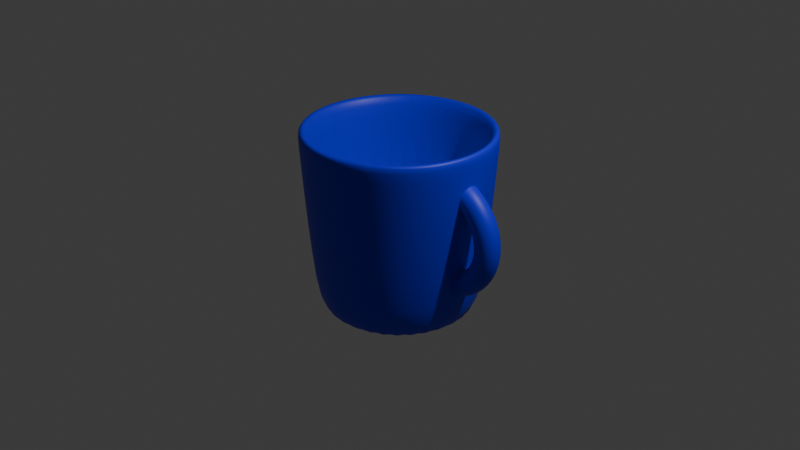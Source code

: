 # Source: Kubek.blend  (saved by Blender 4.4.30; exported with 4.5.12 LTS)
import bpy
from mathutils import Matrix  # noqa: F401  (used for matrix-valued properties, if any)

bpy.ops.wm.read_factory_settings(use_empty=True)
scene = bpy.context.scene
scene.name = 'Scene'

# ---- collections
col_collection = bpy.data.collections.new('Collection'); scene.collection.children.link(col_collection)

# ---- materials (node trees are filled in below, after node groups)
mat_material_001 = bpy.data.materials.new('Material.001')

# ---- material node trees
mat_material_001.use_nodes = True; mat_material_001.node_tree.nodes.clear()
_N = mat_material_001.node_tree.nodes; _L = mat_material_001.node_tree.links
n0 = _N.new('ShaderNodeBsdfPrincipled'); n0.name = 'Principled BSDF'; n0.location = (10, 300)
n0.inputs[0].default_value = (0.006224, 0.008972, 0.8006, 1.0)
n1 = _N.new('ShaderNodeOutputMaterial'); n1.name = 'Material Output'; n1.location = (300, 300)
_L.new(n0.outputs[0], n1.inputs[0])
n1.is_active_output = True

# ---- world
world_world = bpy.data.worlds.new('World'); scene.world = world_world
world_world.use_nodes = True; world_world.node_tree.nodes.clear()
_N = world_world.node_tree.nodes; _L = world_world.node_tree.links
n0 = _N.new('ShaderNodeOutputWorld'); n0.name = 'World Output'; n0.location = (300, 300)
n1 = _N.new('ShaderNodeBackground'); n1.name = 'Background'; n1.location = (10, 300)
n1.inputs[0].default_value = (0.05088, 0.05088, 0.05088, 1.0)
_L.new(n1.outputs[0], n0.inputs[0])
n0.is_active_output = True
world_world.color = (0.05088, 0.05088, 0.05088)
world_world.sun_shadow_jitter_overblur = 0.0

# ---- cameras
cam_camera = bpy.data.cameras.new('Camera')
cam_camera.clip_end = 100.0
cam_camera.ortho_scale = 7.314

# ---- lights
light_light = bpy.data.lights.new('Light', 'POINT')
light_light.energy = 1000.0
light_light.shadow_soft_size = 0.1

# ---- meshes
me_cylinder = bpy.data.meshes.new('Cylinder')
me_cylinder.from_pydata([(0.0, 0.8442, 1.0), (0.1647, 0.8279, 1.0), (0.323, 0.7799, 1.0), (0.469, 0.7019, 1.0), (0.5969, 0.5969, 1.0), (0.7019, 0.469, 1.0), (0.7799, 0.323, 1.0), (0.8279, 0.1647, 1.0), (0.8442, 0.0, 1.0), (0.8279, -0.1647, 1.0), (0.7799, -0.323, 1.0), (0.7019, -0.469, 1.0), (0.5969, -0.5969, 1.0), (0.469, -0.7019, 1.0), (0.323, -0.7799, 1.0), (0.1647, -0.8279, 1.0), (0.0, -0.8442, 1.0), (-0.1647, -0.8279, 1.0), (-0.323, -0.7799, 1.0), (-0.469, -0.7019, 1.0), (-0.5969, -0.5969, 1.0), (-0.7019, -0.469, 1.0), (-0.7799, -0.323, 1.0), (-0.8279, -0.1647, 1.0), (-0.8442, 0.0, 1.0), (-0.8279, 0.1647, 1.0), (-0.7799, 0.323, 1.0), (-0.7019, 0.469, 1.0), (-0.5969, 0.5969, 1.0), (-0.469, 0.7019, 1.0), (-0.323, 0.7799, 1.0), (-0.1647, 0.8279, 1.0), (0.1951, 0.9808, 1.0), (0.0, 1.0, 1.0), (0.3827, 0.9239, 1.0), (0.5556, 0.8315, 1.0), (0.7071, 0.7071, 1.0), (0.8315, 0.5556, 1.0), (0.9239, 0.3827, 1.0), (0.9808, 0.1951, 1.0), (1.0, 0.0, 1.0), (0.9808, -0.1951, 1.0), (0.9239, -0.3827, 1.0), (0.8315, -0.5556, 1.0), (0.7071, -0.7071, 1.0), (0.5556, -0.8315, 1.0), (0.3827, -0.9239, 1.0), (0.1951, -0.9808, 1.0), (0.0, -1.0, 1.0), (-0.1951, -0.9808, 1.0), (-0.3827, -0.9239, 1.0), (-0.5556, -0.8315, 1.0), (-0.7071, -0.7071, 1.0), (-0.8315, -0.5556, 1.0), (-0.9239, -0.3827, 1.0), (-0.9808, -0.1951, 1.0), (-1.0, 0.0, 1.0), (-0.9808, 0.1951, 1.0), (-0.9239, 0.3827, 1.0), (-0.8315, 0.5556, 1.0), (-0.7071, 0.7071, 1.0), (-0.5556, 0.8315, 1.0), (-0.3827, 0.9239, 1.0), (-0.1951, 0.9808, 1.0), (0.1647, 0.8279, -0.4394), (1.157e-07, 0.8442, -0.4394), (0.323, 0.7799, -0.4394), (0.469, 0.7019, -0.4394), (0.5969, 0.5969, -0.4394), (0.7019, 0.469, -0.4394), (0.7799, 0.323, -0.4394), (0.8279, 0.1647, -0.4394), (0.8442, 0.0, -0.4394), (0.8279, -0.1647, -0.4394), (0.7799, -0.323, -0.4394), (0.7019, -0.469, -0.4394), (0.5969, -0.5969, -0.4394), (0.469, -0.7019, -0.4394), (0.323, -0.7799, -0.4394), (0.1647, -0.8279, -0.4394), (1.157e-07, -0.8442, -0.4394), (-0.1647, -0.8279, -0.4394), (-0.323, -0.7799, -0.4394), (-0.469, -0.7019, -0.4394), (-0.5969, -0.5969, -0.4394), (-0.7019, -0.469, -0.4394), (-0.7799, -0.323, -0.4394), (-0.8279, -0.1647, -0.4394), (-0.8442, 0.0, -0.4394), (-0.8279, 0.1647, -0.4394), (-0.7799, 0.323, -0.4394), (-0.7019, 0.469, -0.4394), (-0.5969, 0.5969, -0.4394), (-0.469, 0.7019, -0.4394), (-0.323, 0.7799, -0.4394), (-0.1647, 0.8279, -0.4394), (2.794e-09, 0.7246, -1.0), (1.575e-09, 0.8699, -0.8651), (0.1414, 0.7106, -1.0), (0.1697, 0.8532, -0.8651), (0.2773, 0.6694, -1.0), (0.3329, 0.8037, -0.8651), (0.4025, 0.6024, -1.0), (0.4833, 0.7233, -0.8651), (0.5123, 0.5123, -1.0), (0.6151, 0.6151, -0.8651), (0.6024, 0.4025, -1.0), (0.7233, 0.4833, -0.8651), (0.6694, 0.2773, -1.0), (0.8037, 0.3329, -0.8651), (0.7106, 0.1414, -1.0), (0.8532, 0.1697, -0.8651), (0.7246, 9.313e-10, -1.0), (0.8699, 1.939e-09, -0.8651), (0.7106, -0.1414, -1.0), (0.8532, -0.1697, -0.8651), (0.6694, -0.2773, -1.0), (0.8037, -0.3329, -0.8651), (0.6024, -0.4025, -1.0), (0.7233, -0.4833, -0.8651), (0.5123, -0.5123, -1.0), (0.6151, -0.6151, -0.8651), (0.4025, -0.6024, -1.0), (0.4833, -0.7233, -0.8651), (0.2773, -0.6694, -1.0), (0.3329, -0.8037, -0.8651), (0.1414, -0.7106, -1.0), (0.1697, -0.8532, -0.8651), (9.313e-10, -0.7246, -1.0), (1.575e-09, -0.8699, -0.8651), (-0.1414, -0.7106, -1.0), (-0.1697, -0.8532, -0.8651), (-0.2773, -0.6694, -1.0), (-0.3329, -0.8037, -0.8651), (-0.4025, -0.6024, -1.0), (-0.4833, -0.7233, -0.8651), (-0.5123, -0.5123, -1.0), (-0.6151, -0.6151, -0.8651), (-0.6024, -0.4025, -1.0), (-0.7233, -0.4833, -0.8651), (-0.6694, -0.2773, -1.0), (-0.8037, -0.3329, -0.8651), (-0.7106, -0.1414, -1.0), (-0.8532, -0.1697, -0.8651), (-0.7246, 2.794e-09, -1.0), (-0.8699, 1.939e-09, -0.8651), (-0.7106, 0.1414, -1.0), (-0.8532, 0.1697, -0.8651), (-0.6694, 0.2773, -1.0), (-0.8037, 0.3329, -0.8651), (-0.6024, 0.4025, -1.0), (-0.7233, 0.4833, -0.8651), (-0.5123, 0.5123, -1.0), (-0.6151, 0.6151, -0.8651), (-0.4025, 0.6024, -1.0), (-0.4833, 0.7233, -0.8651), (-0.2773, 0.6694, -1.0), (-0.3329, 0.8037, -0.8651), (-0.1414, 0.7106, -1.0), (-0.1697, 0.8532, -0.8651), (1.339, -1.27e-08, 0.09451), (1.322, -0.0659, 0.09451), (1.274, -0.1142, 0.09451), (1.208, -0.1318, 0.09451), (1.142, -0.1142, 0.09451), (1.094, -0.0659, 0.09451), (1.076, -1.27e-08, 0.09451), (1.094, 0.0659, 0.09451), (1.142, 0.1142, 0.09451), (1.208, 0.1318, 0.09451), (1.274, 0.1142, 0.09451), (1.322, 0.0659, 0.09451), (1.334, -1.646e-08, 0.1805), (1.316, -0.0659, 0.1782), (1.269, -0.1142, 0.1719), (1.203, -0.1318, 0.1633), (1.138, -0.1142, 0.1547), (1.09, -0.0659, 0.1484), (1.072, -1.495e-08, 0.1461), (1.09, 0.0659, 0.1484), (1.138, 0.1142, 0.1547), (1.203, 0.1318, 0.1633), (1.269, 0.1142, 0.1719), (1.316, 0.0659, 0.1782), (1.317, -2.015e-08, 0.2651), (1.3, -0.0659, 0.2605), (1.253, -0.1142, 0.248), (1.19, -0.1318, 0.231), (1.126, -0.1142, 0.2139), (1.079, -0.0659, 0.2014), (1.062, -1.717e-08, 0.1969), (1.079, 0.0659, 0.2014), (1.126, 0.1142, 0.2139), (1.19, 0.1318, 0.231), (1.253, 0.1142, 0.248), (1.3, 0.0659, 0.2605), (1.289, -2.372e-08, 0.3467), (1.273, -0.0659, 0.34), (1.228, -0.1142, 0.3215), (1.168, -0.1318, 0.2963), (1.107, -0.1142, 0.2711), (1.062, -0.0659, 0.2526), (1.046, -1.931e-08, 0.2458), (1.062, 0.0659, 0.2526), (1.107, 0.1142, 0.2711), (1.168, 0.1318, 0.2963), (1.228, 0.1142, 0.3215), (1.273, 0.0659, 0.34), (1.251, -2.71e-08, 0.424), (1.236, -0.0659, 0.4152), (1.194, -0.1142, 0.3911), (1.137, -0.1318, 0.3581), (1.08, -0.1142, 0.3252), (1.038, -0.0659, 0.3011), (1.023, -2.134e-08, 0.2922), (1.038, 0.0659, 0.3011), (1.08, 0.1142, 0.3252), (1.137, 0.1318, 0.3581), (1.194, 0.1142, 0.3911), (1.236, 0.0659, 0.4152), (1.203, -3.023e-08, 0.4957), (1.189, -0.0659, 0.485), (1.151, -0.1142, 0.4556), (1.099, -0.1318, 0.4155), (1.046, -0.1142, 0.3753), (1.008, -0.0659, 0.346), (0.9942, -2.322e-08, 0.3352), (1.008, 0.0659, 0.346), (1.046, 0.1142, 0.3753), (1.099, 0.1318, 0.4155), (1.151, 0.1142, 0.4556), (1.189, 0.0659, 0.485), (1.146, -3.307e-08, 0.5605), (1.134, -0.0659, 0.548), (1.1, -0.1142, 0.5139), (1.053, -0.1318, 0.4673), (1.007, -0.1142, 0.4207), (0.9725, -0.0659, 0.3866), (0.9601, -2.492e-08, 0.3741), (0.9725, 0.0659, 0.3866), (1.007, 0.1142, 0.4207), (1.053, 0.1318, 0.4673), (1.1, 0.1142, 0.5139), (1.134, 0.0659, 0.548), (1.082, -3.555e-08, 0.6174), (1.071, -0.0659, 0.6034), (1.042, -0.1142, 0.5651), (1.001, -0.1318, 0.5128), (0.9613, -0.1142, 0.4605), (0.9319, -0.0659, 0.4222), (0.9212, -2.641e-08, 0.4082), (0.9319, 0.0659, 0.4222), (0.9613, 0.1142, 0.4605), (1.001, 0.1318, 0.5128), (1.042, 0.1142, 0.5651), (1.071, 0.0659, 0.6034), (1.01, -3.765e-08, 0.6653), (1.001, -0.0659, 0.65), (0.977, -0.1142, 0.6082), (0.9441, -0.1318, 0.5511), (0.9111, -0.1142, 0.494), (0.887, -0.0659, 0.4523), (0.9111, 0.1142, 0.494), (0.9441, 0.1318, 0.5511), (0.977, 0.1142, 0.6082), (1.001, 0.0659, 0.65), (0.9327, -3.931e-08, 0.7034), (0.9259, -0.0659, 0.6871), (0.9074, -0.1142, 0.6425), (0.8822, -0.1318, 0.5816), (0.857, -0.1142, 0.5207), (0.8385, -0.0659, 0.4761), (0.9074, 0.1142, 0.6425), (0.9259, 0.0659, 0.6871), (0.851, -4.052e-08, 0.7311), (0.0214, -1.27e-08, 0.09451), (0.03906, -0.0659, 0.09451), (0.851, 1.513e-08, -0.5421), (0.8465, -0.0659, -0.525), (0.834, -0.1142, -0.4784), (0.8169, -0.1318, -0.4148), (0.7999, -0.1142, -0.3511), (0.7874, -0.0659, -0.3045), (0.7828, 3.998e-09, -0.2874), (0.7874, 0.0659, -0.3045), (0.7999, 0.1142, -0.3511), (0.8169, 0.1318, -0.4148), (0.834, 0.1142, -0.4784), (0.8465, 0.0659, -0.525), (0.9327, 1.392e-08, -0.5144), (0.9259, -0.0659, -0.4981), (0.9074, -0.1142, -0.4535), (0.8822, -0.1318, -0.3926), (0.857, -0.1142, -0.3317), (0.8385, -0.0659, -0.2871), (0.8318, 3.271e-09, -0.2708), (0.8385, 0.0659, -0.2871), (0.857, 0.1142, -0.3317), (0.8822, 0.1318, -0.3926), (0.9074, 0.1142, -0.4535), (0.9259, 0.0659, -0.4981), (1.01, 1.225e-08, -0.4762), (1.001, -0.0659, -0.461), (0.977, -0.1142, -0.4192), (0.9441, -0.1318, -0.3621), (0.9111, -0.1142, -0.305), (0.887, -0.0659, -0.2632), (0.8782, 2.271e-09, -0.2479), (0.887, 0.0659, -0.2632), (0.9111, 0.1142, -0.305), (0.9441, 0.1318, -0.3621), (0.977, 0.1142, -0.4192), (1.001, 0.0659, -0.461), (1.082, 1.016e-08, -0.4284), (1.071, -0.0659, -0.4143), (1.042, -0.1142, -0.3761), (1.001, -0.1318, -0.3238), (0.9613, -0.1142, -0.2715), (0.9319, -0.0659, -0.2332), (0.9212, 1.015e-09, -0.2192), (0.9319, 0.0659, -0.2332), (0.9613, 0.1142, -0.2715), (1.001, 0.1318, -0.3238), (1.042, 0.1142, -0.3761), (1.071, 0.0659, -0.4143), (1.146, 7.672e-09, -0.3715), (1.134, -0.0659, -0.359), (1.1, -0.1142, -0.3249), (1.053, -0.1318, -0.2783), (1.007, -0.1142, -0.2317), (0.9725, -0.0659, -0.1976), (0.9601, -4.757e-10, -0.1851), (0.9725, 0.0659, -0.1976), (1.007, 0.1142, -0.2317), (1.053, 0.1318, -0.2783), (1.1, 0.1142, -0.3249), (1.134, 0.0659, -0.359), (1.203, 4.839e-09, -0.3067), (1.189, -0.0659, -0.2959), (1.151, -0.1142, -0.2666), (1.099, -0.1318, -0.2265), (1.046, -0.1142, -0.1863), (1.008, -0.0659, -0.157), (0.9942, -2.176e-09, -0.1462), (1.008, 0.0659, -0.157), (1.046, 0.1142, -0.1863), (1.099, 0.1318, -0.2265), (1.151, 0.1142, -0.2666), (1.189, 0.0659, -0.2959), (1.251, 1.706e-09, -0.235), (1.236, -0.0659, -0.2262), (1.194, -0.1142, -0.2021), (1.137, -0.1318, -0.1691), (1.08, -0.1142, -0.1362), (1.038, -0.0659, -0.112), (1.023, -4.055e-09, -0.1032), (1.038, 0.0659, -0.112), (1.08, 0.1142, -0.1362), (1.137, 0.1318, -0.1691), (1.194, 0.1142, -0.2021), (1.236, 0.0659, -0.2262), (1.289, -1.674e-09, -0.1577), (1.273, -0.0659, -0.1509), (1.228, -0.1142, -0.1325), (1.168, -0.1318, -0.1073), (1.107, -0.1142, -0.08204), (1.062, -0.0659, -0.06357), (1.046, -6.083e-09, -0.05682), (1.062, 0.0659, -0.06357), (1.107, 0.1142, -0.08204), (1.168, 0.1318, -0.1073), (1.228, 0.1142, -0.1325), (1.273, 0.0659, -0.1509), (1.317, -5.242e-09, -0.07607), (1.3, -0.0659, -0.0715), (1.253, -0.1142, -0.05901), (1.19, -0.1318, -0.04195), (1.126, -0.1142, -0.02489), (1.079, -0.0659, -0.01241), (1.062, -8.224e-09, -0.007837), (1.079, 0.0659, -0.01241), (1.126, 0.1142, -0.02489), (1.19, 0.1318, -0.04195), (1.253, 0.1142, -0.05901), (1.3, 0.0659, -0.0715), (1.334, -8.938e-09, 0.008484), (1.316, -0.0659, 0.01079), (1.269, -0.1142, 0.01709), (1.203, -0.1318, 0.02569), (1.138, -0.1142, 0.03429), (1.09, -0.0659, 0.04059), (1.072, -1.044e-08, 0.04289), (1.09, 0.0659, 0.04059), (1.138, 0.1142, 0.03429), (1.203, 0.1318, 0.02569), (1.269, 0.1142, 0.01709), (1.316, 0.0659, 0.01079), (7.105e-11, 0.9941, 0.9159), (0.1939, 0.975, 0.9159), (-0.1939, 0.975, 0.9159), (0.3804, 0.9185, 0.9159), (0.5523, 0.8266, 0.9159), (0.703, 0.703, 0.9159), (0.8266, 0.5523, 0.9159), (0.9185, 0.3804, 0.9159), (0.975, 0.1939, 0.9159), (0.9941, 8.744e-11, 0.9159), (0.975, -0.1939, 0.9159), (0.9185, -0.3804, 0.9159), (0.8266, -0.5523, 0.9159), (0.703, -0.703, 0.9159), (0.5523, -0.8266, 0.9159), (0.3804, -0.9185, 0.9159), (0.1939, -0.975, 0.9159), (7.105e-11, -0.9941, 0.9159), (-0.1939, -0.975, 0.9159), (-0.3804, -0.9185, 0.9159), (-0.5523, -0.8266, 0.9159), (-0.703, -0.703, 0.9159), (-0.8266, -0.5523, 0.9159), (-0.9185, -0.3804, 0.9159), (-0.975, -0.1939, 0.9159), (-0.9941, 8.744e-11, 0.9159), (-0.975, 0.1939, 0.9159), (-0.9185, 0.3804, 0.9159), (-0.8266, 0.5523, 0.9159), (-0.703, 0.703, 0.9159), (-0.5523, 0.8266, 0.9159), (-0.3804, 0.9185, 0.9159)], [(266, 274), (275, 276)], [(399, 63, 33, 397), (400, 34, 35, 401), (401, 35, 36, 402), (402, 36, 37, 403), (403, 37, 38, 404), (404, 38, 39, 405), (405, 39, 40, 406), (406, 40, 41, 407), (407, 41, 42, 408), (408, 42, 43, 409), (409, 43, 44, 410), (410, 44, 45, 411), (411, 45, 46, 412), (412, 46, 47, 413), (413, 47, 48, 414), (414, 48, 49, 415), (415, 49, 50, 416), (416, 50, 51, 417), (417, 51, 52, 418), (418, 52, 53, 419), (419, 53, 54, 420), (420, 54, 55, 421), (421, 55, 56, 422), (422, 56, 57, 423), (423, 57, 58, 424), (424, 58, 59, 425), (425, 59, 60, 426), (426, 60, 61, 427), (427, 61, 62, 428), (428, 62, 63, 399), (26, 25, 89, 90), (398, 32, 34, 400), (397, 33, 32, 398), (0, 1, 32, 33), (1, 2, 34, 32), (2, 3, 35, 34), (3, 4, 36, 35), (4, 5, 37, 36), (5, 6, 38, 37), (6, 7, 39, 38), (7, 8, 40, 39), (8, 9, 41, 40), (9, 10, 42, 41), (10, 11, 43, 42), (11, 12, 44, 43), (12, 13, 45, 44), (13, 14, 46, 45), (14, 15, 47, 46), (15, 16, 48, 47), (16, 17, 49, 48), (17, 18, 50, 49), (18, 19, 51, 50), (19, 20, 52, 51), (20, 21, 53, 52), (21, 22, 54, 53), (22, 23, 55, 54), (23, 24, 56, 55), (24, 25, 57, 56), (25, 26, 58, 57), (26, 27, 59, 58), (27, 28, 60, 59), (28, 29, 61, 60), (29, 30, 62, 61), (30, 31, 63, 62), (31, 0, 33, 63), (64, 65, 95, 94, 93, 92, 91, 90, 89, 88, 87, 86, 85, 84, 83, 82, 81, 80, 79, 78, 77, 76, 75, 74, 73, 72, 71, 70, 69, 68, 67, 66), (13, 12, 76, 77), (27, 26, 90, 91), (14, 13, 77, 78), (1, 0, 65, 64), (28, 27, 91, 92), (15, 14, 78, 79), (2, 1, 64, 66), (29, 28, 92, 93), (16, 15, 79, 80), (3, 2, 66, 67), (30, 29, 93, 94), (17, 16, 80, 81), (4, 3, 67, 68), (31, 30, 94, 95), (18, 17, 81, 82), (5, 4, 68, 69), (0, 31, 95, 65), (19, 18, 82, 83), (6, 5, 69, 70), (20, 19, 83, 84), (7, 6, 70, 71), (21, 20, 84, 85), (8, 7, 71, 72), (22, 21, 85, 86), (9, 8, 72, 73), (23, 22, 86, 87), (10, 9, 73, 74), (24, 23, 87, 88), (11, 10, 74, 75), (25, 24, 88, 89), (12, 11, 75, 76), (97, 99, 98, 96), (99, 101, 100, 98), (101, 103, 102, 100), (103, 105, 104, 102), (105, 107, 106, 104), (107, 109, 108, 106), (109, 111, 110, 108), (111, 113, 112, 110), (113, 115, 114, 112), (115, 117, 116, 114), (117, 119, 118, 116), (119, 121, 120, 118), (121, 123, 122, 120), (123, 125, 124, 122), (125, 127, 126, 124), (127, 129, 128, 126), (129, 131, 130, 128), (131, 133, 132, 130), (133, 135, 134, 132), (135, 137, 136, 134), (137, 139, 138, 136), (139, 141, 140, 138), (141, 143, 142, 140), (143, 145, 144, 142), (145, 147, 146, 144), (147, 149, 148, 146), (149, 151, 150, 148), (151, 153, 152, 150), (153, 155, 154, 152), (155, 157, 156, 154), (157, 159, 158, 156), (159, 97, 96, 158), (96, 98, 100, 102, 104, 106, 108, 110, 112, 114, 116, 118, 120, 122, 124, 126, 128, 130, 132, 134, 136, 138, 140, 142, 144, 146, 148, 150, 152, 154, 156, 158), (160, 172, 173, 161), (161, 173, 174, 162), (162, 174, 175, 163), (163, 175, 176, 164), (164, 176, 177, 165), (165, 177, 178, 166), (166, 178, 179, 167), (167, 179, 180, 168), (168, 180, 181, 169), (169, 181, 182, 170), (170, 182, 183, 171), (171, 183, 172, 160), (172, 184, 185, 173), (173, 185, 186, 174), (174, 186, 187, 175), (175, 187, 188, 176), (176, 188, 189, 177), (177, 189, 190, 178), (178, 190, 191, 179), (179, 191, 192, 180), (180, 192, 193, 181), (181, 193, 194, 182), (182, 194, 195, 183), (183, 195, 184, 172), (184, 196, 197, 185), (185, 197, 198, 186), (186, 198, 199, 187), (187, 199, 200, 188), (188, 200, 201, 189), (189, 201, 202, 190), (190, 202, 203, 191), (191, 203, 204, 192), (192, 204, 205, 193), (193, 205, 206, 194), (194, 206, 207, 195), (195, 207, 196, 184), (196, 208, 209, 197), (197, 209, 210, 198), (198, 210, 211, 199), (199, 211, 212, 200), (200, 212, 213, 201), (201, 213, 214, 202), (202, 214, 215, 203), (203, 215, 216, 204), (204, 216, 217, 205), (205, 217, 218, 206), (206, 218, 219, 207), (207, 219, 208, 196), (208, 220, 221, 209), (209, 221, 222, 210), (210, 222, 223, 211), (211, 223, 224, 212), (212, 224, 225, 213), (213, 225, 226, 214), (214, 226, 227, 215), (215, 227, 228, 216), (216, 228, 229, 217), (217, 229, 230, 218), (218, 230, 231, 219), (219, 231, 220, 208), (220, 232, 233, 221), (221, 233, 234, 222), (222, 234, 235, 223), (223, 235, 236, 224), (224, 236, 237, 225), (225, 237, 238, 226), (226, 238, 239, 227), (227, 239, 240, 228), (228, 240, 241, 229), (229, 241, 242, 230), (230, 242, 243, 231), (231, 243, 232, 220), (232, 244, 245, 233), (233, 245, 246, 234), (234, 246, 247, 235), (235, 247, 248, 236), (236, 248, 249, 237), (237, 249, 250, 238), (238, 250, 251, 239), (239, 251, 252, 240), (240, 252, 253, 241), (241, 253, 254, 242), (242, 254, 255, 243), (243, 255, 244, 232), (244, 256, 257, 245), (245, 257, 258, 246), (246, 258, 259, 247), (247, 259, 260, 248), (248, 260, 261, 249), (252, 262, 263, 253), (253, 263, 264, 254), (254, 264, 265, 255), (255, 265, 256, 244), (256, 266, 267, 257), (257, 267, 268, 258), (258, 268, 269, 259), (259, 269, 270, 260), (260, 270, 271, 261), (264, 272, 273, 265), (265, 273, 266, 256), (277, 289, 290, 278), (278, 290, 291, 279), (279, 291, 292, 280), (280, 292, 293, 281), (281, 293, 294, 282), (282, 294, 295, 283), (283, 295, 296, 284), (284, 296, 297, 285), (285, 297, 298, 286), (286, 298, 299, 287), (287, 299, 300, 288), (288, 300, 289, 277), (289, 301, 302, 290), (290, 302, 303, 291), (291, 303, 304, 292), (292, 304, 305, 293), (293, 305, 306, 294), (294, 306, 307, 295), (295, 307, 308, 296), (296, 308, 309, 297), (297, 309, 310, 298), (298, 310, 311, 299), (299, 311, 312, 300), (300, 312, 301, 289), (301, 313, 314, 302), (302, 314, 315, 303), (303, 315, 316, 304), (304, 316, 317, 305), (305, 317, 318, 306), (306, 318, 319, 307), (307, 319, 320, 308), (308, 320, 321, 309), (309, 321, 322, 310), (310, 322, 323, 311), (311, 323, 324, 312), (312, 324, 313, 301), (313, 325, 326, 314), (314, 326, 327, 315), (315, 327, 328, 316), (316, 328, 329, 317), (317, 329, 330, 318), (318, 330, 331, 319), (319, 331, 332, 320), (320, 332, 333, 321), (321, 333, 334, 322), (322, 334, 335, 323), (323, 335, 336, 324), (324, 336, 325, 313), (325, 337, 338, 326), (326, 338, 339, 327), (327, 339, 340, 328), (328, 340, 341, 329), (329, 341, 342, 330), (330, 342, 343, 331), (331, 343, 344, 332), (332, 344, 345, 333), (333, 345, 346, 334), (334, 346, 347, 335), (335, 347, 348, 336), (336, 348, 337, 325), (337, 349, 350, 338), (338, 350, 351, 339), (339, 351, 352, 340), (340, 352, 353, 341), (341, 353, 354, 342), (342, 354, 355, 343), (343, 355, 356, 344), (344, 356, 357, 345), (345, 357, 358, 346), (346, 358, 359, 347), (347, 359, 360, 348), (348, 360, 349, 337), (349, 361, 362, 350), (350, 362, 363, 351), (351, 363, 364, 352), (352, 364, 365, 353), (353, 365, 366, 354), (354, 366, 367, 355), (355, 367, 368, 356), (356, 368, 369, 357), (357, 369, 370, 358), (358, 370, 371, 359), (359, 371, 372, 360), (360, 372, 361, 349), (361, 373, 374, 362), (362, 374, 375, 363), (363, 375, 376, 364), (364, 376, 377, 365), (365, 377, 378, 366), (366, 378, 379, 367), (367, 379, 380, 368), (368, 380, 381, 369), (369, 381, 382, 370), (370, 382, 383, 371), (371, 383, 384, 372), (372, 384, 373, 361), (373, 385, 386, 374), (374, 386, 387, 375), (375, 387, 388, 376), (376, 388, 389, 377), (377, 389, 390, 378), (378, 390, 391, 379), (379, 391, 392, 380), (380, 392, 393, 381), (381, 393, 394, 382), (382, 394, 395, 383), (383, 395, 396, 384), (384, 396, 385, 373), (385, 160, 161, 386), (386, 161, 162, 387), (387, 162, 163, 388), (388, 163, 164, 389), (389, 164, 165, 390), (390, 165, 166, 391), (391, 166, 167, 392), (392, 167, 168, 393), (393, 168, 169, 394), (394, 169, 170, 395), (395, 170, 171, 396), (396, 171, 160, 385), (97, 397, 398, 99), (99, 398, 400, 101), (157, 428, 399, 159), (155, 427, 428, 157), (153, 426, 427, 155), (151, 425, 426, 153), (149, 424, 425, 151), (147, 423, 424, 149), (145, 422, 423, 147), (143, 421, 422, 145), (141, 420, 421, 143), (139, 419, 420, 141), (137, 418, 419, 139), (135, 417, 418, 137), (133, 416, 417, 135), (131, 415, 416, 133), (129, 414, 415, 131), (127, 413, 414, 129), (125, 412, 413, 127), (123, 411, 412, 125), (121, 410, 411, 123), (119, 409, 410, 121), (117, 408, 409, 119), (115, 407, 408, 117), (113, 406, 407, 115), (111, 405, 406, 113), (109, 404, 405, 111), (107, 403, 404, 109), (105, 402, 403, 107), (103, 401, 402, 105), (101, 400, 401, 103), (159, 399, 397, 97)])
me_cylinder.polygons.foreach_set('use_smooth', [True] * 382)
_uv = me_cylinder.uv_layers.new(name='UVMap')
_uv.uv.foreach_set('vector', [0.03125, 0.979, 0.03125, 1.0, 0.0, 1.0, 0.0, 0.979, 0.9375, 0.979, 0.9375, 1.0, 0.9062, 1.0, 0.9062, 0.979, 0.9062, 0.979, 0.9062, 1.0, 0.875, 1.0, 0.875, 0.979, 0.875, 0.979, 0.875, 1.0, 0.8438, 1.0, 0.8438, 0.979, 0.8438, 0.979, 0.8438, 1.0, 0.8125, 1.0, 0.8125, 0.979, 0.8125, 0.979, 0.8125, 1.0, 0.7812, 1.0, 0.7812, 0.979, 0.7812, 0.979, 0.7812, 1.0, 0.75, 1.0, 0.75, 0.979, 0.75, 0.979, 0.75, 1.0, 0.7188, 1.0, 0.7188, 0.979, 0.7188, 0.979, 0.7188, 1.0, 0.6875, 1.0, 0.6875, 0.979, 0.6875, 0.979, 0.6875, 1.0, 0.6562, 1.0, 0.6562, 0.979, 0.6562, 0.979, 0.6562, 1.0, 0.625, 1.0, 0.625, 0.979, 0.625, 0.979, 0.625, 1.0, 0.5938, 1.0, 0.5938, 0.979, 0.5938, 0.979, 0.5938, 1.0, 0.5625, 1.0, 0.5625, 0.979, 0.5625, 0.979, 0.5625, 1.0, 0.5312, 1.0, 0.5312, 0.979, 0.5312, 0.979, 0.5312, 1.0, 0.5, 1.0, 0.5, 0.979, 0.5, 0.979, 0.5, 1.0, 0.4688, 1.0, 0.4688, 0.979, 0.4688, 0.979, 0.4688, 1.0, 0.4375, 1.0, 0.4375, 0.979, 0.4375, 0.979, 0.4375, 1.0, 0.4062, 1.0, 0.4062, 0.979, 0.4062, 0.979, 0.4062, 1.0, 0.375, 1.0, 0.375, 0.979, 0.375, 0.979, 0.375, 1.0, 0.3438, 1.0, 0.3438, 0.979, 0.3438, 0.979, 0.3438, 1.0, 0.3125, 1.0, 0.3125, 0.979, 0.3125, 0.979, 0.3125, 1.0, 0.2812, 1.0, 0.2812, 0.979, 0.2812, 0.979, 0.2812, 1.0, 0.25, 1.0, 0.25, 0.979, 0.25, 0.979, 0.25, 1.0, 0.2188, 1.0, 0.2188, 0.979, 0.2188, 0.979, 0.2188, 1.0, 0.1875, 1.0, 0.1875, 0.979, 0.1875, 0.979, 0.1875, 1.0, 0.1562, 1.0, 0.1562, 0.979, 0.1562, 0.979, 0.1562, 1.0, 0.125, 1.0, 0.125, 0.979, 0.125, 0.979, 0.125, 1.0, 0.09375, 1.0, 0.09375, 0.979, 0.09375, 0.979, 0.09375, 1.0, 0.0625, 1.0, 0.0625, 0.979, 0.0625, 0.979, 0.0625, 1.0, 0.03125, 1.0, 0.03125, 0.979, 0.06282, 0.3275, 0.05129, 0.2895, 0.05129, 0.2895, 0.06282, 0.3275, 0.9688, 0.979, 0.9688, 1.0, 0.9375, 1.0, 0.9375, 0.979, 1.0, 0.979, 1.0, 1.0, 0.9688, 1.0, 0.9688, 0.979, 0.25, 0.4526, 0.2895, 0.4487, 0.2968, 0.4854, 0.25, 0.49, 0.2895, 0.4487, 0.3275, 0.4372, 0.3418, 0.4717, 0.2968, 0.4854, 0.3275, 0.4372, 0.3626, 0.4185, 0.3833, 0.4496, 0.3418, 0.4717, 0.3626, 0.4185, 0.3933, 0.3933, 0.4197, 0.4197, 0.3833, 0.4496, 0.3933, 0.3933, 0.4185, 0.3626, 0.4496, 0.3833, 0.4197, 0.4197, 0.4185, 0.3626, 0.4372, 0.3275, 0.4717, 0.3418, 0.4496, 0.3833, 0.4372, 0.3275, 0.4487, 0.2895, 0.4854, 0.2968, 0.4717, 0.3418, 0.4487, 0.2895, 0.4526, 0.25, 0.49, 0.25, 0.4854, 0.2968, 0.4526, 0.25, 0.4487, 0.2105, 0.4854, 0.2032, 0.49, 0.25, 0.4487, 0.2105, 0.4372, 0.1725, 0.4717, 0.1582, 0.4854, 0.2032, 0.4372, 0.1725, 0.4185, 0.1374, 0.4496, 0.1167, 0.4717, 0.1582, 0.4185, 0.1374, 0.3933, 0.1067, 0.4197, 0.08029, 0.4496, 0.1167, 0.3933, 0.1067, 0.3626, 0.08154, 0.3833, 0.05045, 0.4197, 0.08029, 0.3626, 0.08154, 0.3275, 0.06282, 0.3418, 0.02827, 0.3833, 0.05045, 0.3275, 0.06282, 0.2895, 0.05129, 0.2968, 0.01461, 0.3418, 0.02827, 0.2895, 0.05129, 0.25, 0.0474, 0.25, 0.01, 0.2968, 0.01461, 0.25, 0.0474, 0.2105, 0.05129, 0.2032, 0.01461, 0.25, 0.01, 0.2105, 0.05129, 0.1725, 0.06282, 0.1582, 0.02827, 0.2032, 0.01461, 0.1725, 0.06282, 0.1374, 0.08154, 0.1167, 0.05045, 0.1582, 0.02827, 0.1374, 0.08154, 0.1067, 0.1067, 0.08029, 0.08029, 0.1167, 0.05045, 0.1067, 0.1067, 0.08154, 0.1374, 0.05045, 0.1167, 0.08029, 0.08029, 0.08154, 0.1374, 0.06282, 0.1725, 0.02827, 0.1582, 0.05045, 0.1167, 0.06282, 0.1725, 0.05129, 0.2105, 0.01461, 0.2032, 0.02827, 0.1582, 0.05129, 0.2105, 0.0474, 0.25, 0.01, 0.25, 0.01461, 0.2032, 0.0474, 0.25, 0.05129, 0.2895, 0.01461, 0.2968, 0.01, 0.25, 0.05129, 0.2895, 0.06282, 0.3275, 0.02827, 0.3418, 0.01461, 0.2968, 0.06282, 0.3275, 0.08154, 0.3626, 0.05045, 0.3833, 0.02827, 0.3418, 0.08154, 0.3626, 0.1067, 0.3933, 0.08029, 0.4197, 0.05045, 0.3833, 0.1067, 0.3933, 0.1374, 0.4185, 0.1167, 0.4496, 0.08029, 0.4197, 0.1374, 0.4185, 0.1725, 0.4372, 0.1582, 0.4717, 0.1167, 0.4496, 0.1725, 0.4372, 0.2105, 0.4487, 0.2032, 0.4854, 0.1582, 0.4717, 0.2105, 0.4487, 0.25, 0.4526, 0.25, 0.49, 0.2032, 0.4854, 0.2895, 0.4487, 0.25, 0.4526, 0.2105, 0.4487, 0.1725, 0.4372, 0.1374, 0.4185, 0.1067, 0.3933, 0.08154, 0.3626, 0.06282, 0.3275, 0.05129, 0.2895, 0.0474, 0.25, 0.05129, 0.2105, 0.06282, 0.1725, 0.08154, 0.1374, 0.1067, 0.1067, 0.1374, 0.08154, 0.1725, 0.06282, 0.2105, 0.05129, 0.25, 0.0474, 0.2895, 0.05129, 0.3275, 0.06282, 0.3626, 0.08154, 0.3933, 0.1067, 0.4185, 0.1374, 0.4372, 0.1725, 0.4487, 0.2105, 0.4526, 0.25, 0.4487, 0.2895, 0.4372, 0.3275, 0.4185, 0.3626, 0.3933, 0.3933, 0.3626, 0.4185, 0.3275, 0.4372, 0.3626, 0.08154, 0.3933, 0.1067, 0.3933, 0.1067, 0.3626, 0.08154, 0.08154, 0.3626, 0.06282, 0.3275, 0.06282, 0.3275, 0.08154, 0.3626, 0.3275, 0.06282, 0.3626, 0.08154, 0.3626, 0.08154, 0.3275, 0.06282, 0.2895, 0.4487, 0.25, 0.4526, 0.25, 0.4526, 0.2895, 0.4487, 0.1067, 0.3933, 0.08154, 0.3626, 0.08154, 0.3626, 0.1067, 0.3933, 0.2895, 0.05129, 0.3275, 0.06282, 0.3275, 0.06282, 0.2895, 0.05129, 0.3275, 0.4372, 0.2895, 0.4487, 0.2895, 0.4487, 0.3275, 0.4372, 0.1374, 0.4185, 0.1067, 0.3933, 0.1067, 0.3933, 0.1374, 0.4185, 0.25, 0.0474, 0.2895, 0.05129, 0.2895, 0.05129, 0.25, 0.0474, 0.3626, 0.4185, 0.3275, 0.4372, 0.3275, 0.4372, 0.3626, 0.4185, 0.1725, 0.4372, 0.1374, 0.4185, 0.1374, 0.4185, 0.1725, 0.4372, 0.2105, 0.05129, 0.25, 0.0474, 0.25, 0.0474, 0.2105, 0.05129, 0.3933, 0.3933, 0.3626, 0.4185, 0.3626, 0.4185, 0.3933, 0.3933, 0.2105, 0.4487, 0.1725, 0.4372, 0.1725, 0.4372, 0.2105, 0.4487, 0.1725, 0.06282, 0.2105, 0.05129, 0.2105, 0.05129, 0.1725, 0.06282, 0.4185, 0.3626, 0.3933, 0.3933, 0.3933, 0.3933, 0.4185, 0.3626, 0.25, 0.4526, 0.2105, 0.4487, 0.2105, 0.4487, 0.25, 0.4526, 0.1374, 0.08154, 0.1725, 0.06282, 0.1725, 0.06282, 0.1374, 0.08154, 0.4372, 0.3275, 0.4185, 0.3626, 0.4185, 0.3626, 0.4372, 0.3275, 0.1067, 0.1067, 0.1374, 0.08154, 0.1374, 0.08154, 0.1067, 0.1067, 0.4487, 0.2895, 0.4372, 0.3275, 0.4372, 0.3275, 0.4487, 0.2895, 0.08154, 0.1374, 0.1067, 0.1067, 0.1067, 0.1067, 0.08154, 0.1374, 0.4526, 0.25, 0.4487, 0.2895, 0.4487, 0.2895, 0.4526, 0.25, 0.06282, 0.1725, 0.08154, 0.1374, 0.08154, 0.1374, 0.06282, 0.1725, 0.4487, 0.2105, 0.4526, 0.25, 0.4526, 0.25, 0.4487, 0.2105, 0.05129, 0.2105, 0.06282, 0.1725, 0.06282, 0.1725, 0.05129, 0.2105, 0.4372, 0.1725, 0.4487, 0.2105, 0.4487, 0.2105, 0.4372, 0.1725, 0.0474, 0.25, 0.05129, 0.2105, 0.05129, 0.2105, 0.0474, 0.25, 0.4185, 0.1374, 0.4372, 0.1725, 0.4372, 0.1725, 0.4185, 0.1374, 0.05129, 0.2895, 0.0474, 0.25, 0.0474, 0.25, 0.05129, 0.2895, 0.3933, 0.1067, 0.4185, 0.1374, 0.4185, 0.1374, 0.3933, 0.1067, 0.75, 0.49, 0.7968, 0.4854, 0.7894, 0.4482, 0.75, 0.4521, 0.7968, 0.4854, 0.8418, 0.4717, 0.8273, 0.4367, 0.7894, 0.4482, 0.8418, 0.4717, 0.8833, 0.4496, 0.8623, 0.418, 0.8273, 0.4367, 0.8833, 0.4496, 0.9197, 0.4197, 0.8929, 0.3929, 0.8623, 0.418, 0.9197, 0.4197, 0.9496, 0.3833, 0.918, 0.3623, 0.8929, 0.3929, 0.9496, 0.3833, 0.9717, 0.3418, 0.9367, 0.3273, 0.918, 0.3623, 0.9717, 0.3418, 0.9854, 0.2968, 0.9482, 0.2894, 0.9367, 0.3273, 0.9854, 0.2968, 0.99, 0.25, 0.9521, 0.25, 0.9482, 0.2894, 0.99, 0.25, 0.9854, 0.2032, 0.9482, 0.2106, 0.9521, 0.25, 0.9854, 0.2032, 0.9717, 0.1582, 0.9367, 0.1727, 0.9482, 0.2106, 0.9717, 0.1582, 0.9496, 0.1167, 0.918, 0.1377, 0.9367, 0.1727, 0.9496, 0.1167, 0.9197, 0.08029, 0.8929, 0.1071, 0.918, 0.1377, 0.9197, 0.08029, 0.8833, 0.05045, 0.8623, 0.08197, 0.8929, 0.1071, 0.8833, 0.05045, 0.8418, 0.02827, 0.8273, 0.06329, 0.8623, 0.08197, 0.8418, 0.02827, 0.7968, 0.01461, 0.7894, 0.05179, 0.8273, 0.06329, 0.7968, 0.01461, 0.75, 0.01, 0.75, 0.04791, 0.7894, 0.05179, 0.75, 0.01, 0.7032, 0.01461, 0.7106, 0.05179, 0.75, 0.04791, 0.7032, 0.01461, 0.6582, 0.02827, 0.6727, 0.06329, 0.7106, 0.05179, 0.6582, 0.02827, 0.6167, 0.05045, 0.6377, 0.08197, 0.6727, 0.06329, 0.6167, 0.05045, 0.5803, 0.08029, 0.6071, 0.1071, 0.6377, 0.08197, 0.5803, 0.08029, 0.5504, 0.1167, 0.582, 0.1377, 0.6071, 0.1071, 0.5504, 0.1167, 0.5283, 0.1582, 0.5633, 0.1727, 0.582, 0.1377, 0.5283, 0.1582, 0.5146, 0.2032, 0.5518, 0.2106, 0.5633, 0.1727, 0.5146, 0.2032, 0.51, 0.25, 0.5479, 0.25, 0.5518, 0.2106, 0.51, 0.25, 0.5146, 0.2968, 0.5518, 0.2894, 0.5479, 0.25, 0.5146, 0.2968, 0.5283, 0.3418, 0.5633, 0.3273, 0.5518, 0.2894, 0.5283, 0.3418, 0.5504, 0.3833, 0.582, 0.3623, 0.5633, 0.3273, 0.5504, 0.3833, 0.5803, 0.4197, 0.6071, 0.3929, 0.582, 0.3623, 0.5803, 0.4197, 0.6167, 0.4496, 0.6377, 0.418, 0.6071, 0.3929, 0.6167, 0.4496, 0.6582, 0.4717, 0.6727, 0.4367, 0.6377, 0.418, 0.6582, 0.4717, 0.7032, 0.4854, 0.7106, 0.4482, 0.6727, 0.4367, 0.7032, 0.4854, 0.75, 0.49, 0.75, 0.4521, 0.7106, 0.4482, 0.75, 0.4521, 0.7894, 0.4482, 0.8273, 0.4367, 0.8623, 0.418, 0.8929, 0.3929, 0.918, 0.3623, 0.9367, 0.3273, 0.9482, 0.2894, 0.9521, 0.25, 0.9482, 0.2106, 0.9367, 0.1727, 0.918, 0.1377, 0.8929, 0.1071, 0.8623, 0.08197, 0.8273, 0.06329, 0.7894, 0.05179, 0.75, 0.04791, 0.7106, 0.05179, 0.6727, 0.06329, 0.6377, 0.08197, 0.6071, 0.1071, 0.582, 0.1377, 0.5633, 0.1727, 0.5518, 0.2106, 0.5479, 0.25, 0.5518, 0.2894, 0.5633, 0.3273, 0.582, 0.3623, 0.6071, 0.3929, 0.6377, 0.418, 0.6727, 0.4367, 0.7106, 0.4482, 0.5, 0.5, 0.5208, 0.5, 0.5208, 0.5833, 0.5, 0.5833, 0.5, 0.5833, 0.5208, 0.5833, 0.5208, 0.6667, 0.5, 0.6667, 0.5, 0.6667, 0.5208, 0.6667, 0.5208, 0.75, 0.5, 0.75, 0.5, 0.75, 0.5208, 0.75, 0.5208, 0.8333, 0.5, 0.8333, 0.5, 0.8333, 0.5208, 0.8333, 0.5208, 0.9167, 0.5, 0.9167, 0.5, 0.9167, 0.5208, 0.9167, 0.5208, 1.0, 0.5, 1.0, 0.5, 2.22e-16, 0.5208, 2.22e-16, 0.5208, 0.08333, 0.5, 0.08333, 0.5, 0.08333, 0.5208, 0.08333, 0.5208, 0.1667, 0.5, 0.1667, 0.5, 0.1667, 0.5208, 0.1667, 0.5208, 0.25, 0.5, 0.25, 0.5, 0.25, 0.5208, 0.25, 0.5208, 0.3333, 0.5, 0.3333, 0.5, 0.3333, 0.5208, 0.3333, 0.5208, 0.4167, 0.5, 0.4167, 0.5, 0.4167, 0.5208, 0.4167, 0.5208, 0.5, 0.5, 0.5, 0.5208, 0.5, 0.5417, 0.5, 0.5417, 0.5833, 0.5208, 0.5833, 0.5208, 0.5833, 0.5417, 0.5833, 0.5417, 0.6667, 0.5208, 0.6667, 0.5208, 0.6667, 0.5417, 0.6667, 0.5417, 0.75, 0.5208, 0.75, 0.5208, 0.75, 0.5417, 0.75, 0.5417, 0.8333, 0.5208, 0.8333, 0.5208, 0.8333, 0.5417, 0.8333, 0.5417, 0.9167, 0.5208, 0.9167, 0.5208, 0.9167, 0.5417, 0.9167, 0.5417, 1.0, 0.5208, 1.0, 0.5208, 2.22e-16, 0.5417, 2.22e-16, 0.5417, 0.08333, 0.5208, 0.08333, 0.5208, 0.08333, 0.5417, 0.08333, 0.5417, 0.1667, 0.5208, 0.1667, 0.5208, 0.1667, 0.5417, 0.1667, 0.5417, 0.25, 0.5208, 0.25, 0.5208, 0.25, 0.5417, 0.25, 0.5417, 0.3333, 0.5208, 0.3333, 0.5208, 0.3333, 0.5417, 0.3333, 0.5417, 0.4167, 0.5208, 0.4167, 0.5208, 0.4167, 0.5417, 0.4167, 0.5417, 0.5, 0.5208, 0.5, 0.5417, 0.5, 0.5625, 0.5, 0.5625, 0.5833, 0.5417, 0.5833, 0.5417, 0.5833, 0.5625, 0.5833, 0.5625, 0.6667, 0.5417, 0.6667, 0.5417, 0.6667, 0.5625, 0.6667, 0.5625, 0.75, 0.5417, 0.75, 0.5417, 0.75, 0.5625, 0.75, 0.5625, 0.8333, 0.5417, 0.8333, 0.5417, 0.8333, 0.5625, 0.8333, 0.5625, 0.9167, 0.5417, 0.9167, 0.5417, 0.9167, 0.5625, 0.9167, 0.5625, 1.0, 0.5417, 1.0, 0.5417, 2.22e-16, 0.5625, 2.22e-16, 0.5625, 0.08333, 0.5417, 0.08333, 0.5417, 0.08333, 0.5625, 0.08333, 0.5625, 0.1667, 0.5417, 0.1667, 0.5417, 0.1667, 0.5625, 0.1667, 0.5625, 0.25, 0.5417, 0.25, 0.5417, 0.25, 0.5625, 0.25, 0.5625, 0.3333, 0.5417, 0.3333, 0.5417, 0.3333, 0.5625, 0.3333, 0.5625, 0.4167, 0.5417, 0.4167, 0.5417, 0.4167, 0.5625, 0.4167, 0.5625, 0.5, 0.5417, 0.5, 0.5625, 0.5, 0.5833, 0.5, 0.5833, 0.5833, 0.5625, 0.5833, 0.5625, 0.5833, 0.5833, 0.5833, 0.5833, 0.6667, 0.5625, 0.6667, 0.5625, 0.6667, 0.5833, 0.6667, 0.5833, 0.75, 0.5625, 0.75, 0.5625, 0.75, 0.5833, 0.75, 0.5833, 0.8333, 0.5625, 0.8333, 0.5625, 0.8333, 0.5833, 0.8333, 0.5833, 0.9167, 0.5625, 0.9167, 0.5625, 0.9167, 0.5833, 0.9167, 0.5833, 1.0, 0.5625, 1.0, 0.5625, 2.22e-16, 0.5833, 2.22e-16, 0.5833, 0.08333, 0.5625, 0.08333, 0.5625, 0.08333, 0.5833, 0.08333, 0.5833, 0.1667, 0.5625, 0.1667, 0.5625, 0.1667, 0.5833, 0.1667, 0.5833, 0.25, 0.5625, 0.25, 0.5625, 0.25, 0.5833, 0.25, 0.5833, 0.3333, 0.5625, 0.3333, 0.5625, 0.3333, 0.5833, 0.3333, 0.5833, 0.4167, 0.5625, 0.4167, 0.5625, 0.4167, 0.5833, 0.4167, 0.5833, 0.5, 0.5625, 0.5, 0.5833, 0.5, 0.6042, 0.5, 0.6042, 0.5833, 0.5833, 0.5833, 0.5833, 0.5833, 0.6042, 0.5833, 0.6042, 0.6667, 0.5833, 0.6667, 0.5833, 0.6667, 0.6042, 0.6667, 0.6042, 0.75, 0.5833, 0.75, 0.5833, 0.75, 0.6042, 0.75, 0.6042, 0.8333, 0.5833, 0.8333, 0.5833, 0.8333, 0.6042, 0.8333, 0.6042, 0.9167, 0.5833, 0.9167, 0.5833, 0.9167, 0.6042, 0.9167, 0.6042, 1.0, 0.5833, 1.0, 0.5833, 2.22e-16, 0.6042, 2.22e-16, 0.6042, 0.08333, 0.5833, 0.08333, 0.5833, 0.08333, 0.6042, 0.08333, 0.6042, 0.1667, 0.5833, 0.1667, 0.5833, 0.1667, 0.6042, 0.1667, 0.6042, 0.25, 0.5833, 0.25, 0.5833, 0.25, 0.6042, 0.25, 0.6042, 0.3333, 0.5833, 0.3333, 0.5833, 0.3333, 0.6042, 0.3333, 0.6042, 0.4167, 0.5833, 0.4167, 0.5833, 0.4167, 0.6042, 0.4167, 0.6042, 0.5, 0.5833, 0.5, 0.6042, 0.5, 0.625, 0.5, 0.625, 0.5833, 0.6042, 0.5833, 0.6042, 0.5833, 0.625, 0.5833, 0.625, 0.6667, 0.6042, 0.6667, 0.6042, 0.6667, 0.625, 0.6667, 0.625, 0.75, 0.6042, 0.75, 0.6042, 0.75, 0.625, 0.75, 0.625, 0.8333, 0.6042, 0.8333, 0.6042, 0.8333, 0.625, 0.8333, 0.625, 0.9167, 0.6042, 0.9167, 0.6042, 0.9167, 0.625, 0.9167, 0.625, 1.0, 0.6042, 1.0, 0.6042, 2.22e-16, 0.625, 2.22e-16, 0.625, 0.08333, 0.6042, 0.08333, 0.6042, 0.08333, 0.625, 0.08333, 0.625, 0.1667, 0.6042, 0.1667, 0.6042, 0.1667, 0.625, 0.1667, 0.625, 0.25, 0.6042, 0.25, 0.6042, 0.25, 0.625, 0.25, 0.625, 0.3333, 0.6042, 0.3333, 0.6042, 0.3333, 0.625, 0.3333, 0.625, 0.4167, 0.6042, 0.4167, 0.6042, 0.4167, 0.625, 0.4167, 0.625, 0.5, 0.6042, 0.5, 0.625, 0.5, 0.6458, 0.5, 0.6458, 0.5833, 0.625, 0.5833, 0.625, 0.5833, 0.6458, 0.5833, 0.6458, 0.6667, 0.625, 0.6667, 0.625, 0.6667, 0.6458, 0.6667, 0.6458, 0.75, 0.625, 0.75, 0.625, 0.75, 0.6458, 0.75, 0.6458, 0.8333, 0.625, 0.8333, 0.625, 0.8333, 0.6458, 0.8333, 0.6458, 0.9167, 0.625, 0.9167, 0.625, 0.9167, 0.6458, 0.9167, 0.6458, 1.0, 0.625, 1.0, 0.625, 2.22e-16, 0.6458, 2.22e-16, 0.6458, 0.08333, 0.625, 0.08333, 0.625, 0.08333, 0.6458, 0.08333, 0.6458, 0.1667, 0.625, 0.1667, 0.625, 0.1667, 0.6458, 0.1667, 0.6458, 0.25, 0.625, 0.25, 0.625, 0.25, 0.6458, 0.25, 0.6458, 0.3333, 0.625, 0.3333, 0.625, 0.3333, 0.6458, 0.3333, 0.6458, 0.4167, 0.625, 0.4167, 0.625, 0.4167, 0.6458, 0.4167, 0.6458, 0.5, 0.625, 0.5, 0.6458, 0.5, 0.6667, 0.5, 0.6667, 0.5833, 0.6458, 0.5833, 0.6458, 0.5833, 0.6667, 0.5833, 0.6667, 0.6667, 0.6458, 0.6667, 0.6458, 0.6667, 0.6667, 0.6667, 0.6667, 0.75, 0.6458, 0.75, 0.6458, 0.75, 0.6667, 0.75, 0.6667, 0.8333, 0.6458, 0.8333, 0.6458, 0.8333, 0.6667, 0.8333, 0.6667, 0.9167, 0.6458, 0.9167, 0.6458, 0.1667, 0.6667, 0.1667, 0.6667, 0.25, 0.6458, 0.25, 0.6458, 0.25, 0.6667, 0.25, 0.6667, 0.3333, 0.6458, 0.3333, 0.6458, 0.3333, 0.6667, 0.3333, 0.6667, 0.4167, 0.6458, 0.4167, 0.6458, 0.4167, 0.6667, 0.4167, 0.6667, 0.5, 0.6458, 0.5, 0.6667, 0.5, 0.6875, 0.5, 0.6875, 0.5833, 0.6667, 0.5833, 0.6667, 0.5833, 0.6875, 0.5833, 0.6875, 0.6667, 0.6667, 0.6667, 0.6667, 0.6667, 0.6875, 0.6667, 0.6875, 0.75, 0.6667, 0.75, 0.6667, 0.75, 0.6875, 0.75, 0.6875, 0.8333, 0.6667, 0.8333, 0.6667, 0.8333, 0.6875, 0.8333, 0.6875, 0.9167, 0.6667, 0.9167, 0.6667, 0.3333, 0.6875, 0.3333, 0.6875, 0.4167, 0.6667, 0.4167, 0.6667, 0.4167, 0.6875, 0.4167, 0.6875, 0.5, 0.6667, 0.5, 0.2917, 0.5, 0.3125, 0.5, 0.3125, 0.5833, 0.2917, 0.5833, 0.2917, 0.5833, 0.3125, 0.5833, 0.3125, 0.6667, 0.2917, 0.6667, 0.2917, 0.6667, 0.3125, 0.6667, 0.3125, 0.75, 0.2917, 0.75, 0.2917, 0.75, 0.3125, 0.75, 0.3125, 0.8333, 0.2917, 0.8333, 0.2917, 0.8333, 0.3125, 0.8333, 0.3125, 0.9167, 0.2917, 0.9167, 0.2917, 0.9167, 0.3125, 0.9167, 0.3125, 1.0, 0.2917, 1.0, 0.2917, 2.22e-16, 0.3125, 2.22e-16, 0.3125, 0.08333, 0.2917, 0.08333, 0.2917, 0.08333, 0.3125, 0.08333, 0.3125, 0.1667, 0.2917, 0.1667, 0.2917, 0.1667, 0.3125, 0.1667, 0.3125, 0.25, 0.2917, 0.25, 0.2917, 0.25, 0.3125, 0.25, 0.3125, 0.3333, 0.2917, 0.3333, 0.2917, 0.3333, 0.3125, 0.3333, 0.3125, 0.4167, 0.2917, 0.4167, 0.2917, 0.4167, 0.3125, 0.4167, 0.3125, 0.5, 0.2917, 0.5, 0.3125, 0.5, 0.3333, 0.5, 0.3333, 0.5833, 0.3125, 0.5833, 0.3125, 0.5833, 0.3333, 0.5833, 0.3333, 0.6667, 0.3125, 0.6667, 0.3125, 0.6667, 0.3333, 0.6667, 0.3333, 0.75, 0.3125, 0.75, 0.3125, 0.75, 0.3333, 0.75, 0.3333, 0.8333, 0.3125, 0.8333, 0.3125, 0.8333, 0.3333, 0.8333, 0.3333, 0.9167, 0.3125, 0.9167, 0.3125, 0.9167, 0.3333, 0.9167, 0.3333, 1.0, 0.3125, 1.0, 0.3125, 2.22e-16, 0.3333, 2.22e-16, 0.3333, 0.08333, 0.3125, 0.08333, 0.3125, 0.08333, 0.3333, 0.08333, 0.3333, 0.1667, 0.3125, 0.1667, 0.3125, 0.1667, 0.3333, 0.1667, 0.3333, 0.25, 0.3125, 0.25, 0.3125, 0.25, 0.3333, 0.25, 0.3333, 0.3333, 0.3125, 0.3333, 0.3125, 0.3333, 0.3333, 0.3333, 0.3333, 0.4167, 0.3125, 0.4167, 0.3125, 0.4167, 0.3333, 0.4167, 0.3333, 0.5, 0.3125, 0.5, 0.3333, 0.5, 0.3542, 0.5, 0.3542, 0.5833, 0.3333, 0.5833, 0.3333, 0.5833, 0.3542, 0.5833, 0.3542, 0.6667, 0.3333, 0.6667, 0.3333, 0.6667, 0.3542, 0.6667, 0.3542, 0.75, 0.3333, 0.75, 0.3333, 0.75, 0.3542, 0.75, 0.3542, 0.8333, 0.3333, 0.8333, 0.3333, 0.8333, 0.3542, 0.8333, 0.3542, 0.9167, 0.3333, 0.9167, 0.3333, 0.9167, 0.3542, 0.9167, 0.3542, 1.0, 0.3333, 1.0, 0.3333, 2.22e-16, 0.3542, 2.22e-16, 0.3542, 0.08333, 0.3333, 0.08333, 0.3333, 0.08333, 0.3542, 0.08333, 0.3542, 0.1667, 0.3333, 0.1667, 0.3333, 0.1667, 0.3542, 0.1667, 0.3542, 0.25, 0.3333, 0.25, 0.3333, 0.25, 0.3542, 0.25, 0.3542, 0.3333, 0.3333, 0.3333, 0.3333, 0.3333, 0.3542, 0.3333, 0.3542, 0.4167, 0.3333, 0.4167, 0.3333, 0.4167, 0.3542, 0.4167, 0.3542, 0.5, 0.3333, 0.5, 0.3542, 0.5, 0.375, 0.5, 0.375, 0.5833, 0.3542, 0.5833, 0.3542, 0.5833, 0.375, 0.5833, 0.375, 0.6667, 0.3542, 0.6667, 0.3542, 0.6667, 0.375, 0.6667, 0.375, 0.75, 0.3542, 0.75, 0.3542, 0.75, 0.375, 0.75, 0.375, 0.8333, 0.3542, 0.8333, 0.3542, 0.8333, 0.375, 0.8333, 0.375, 0.9167, 0.3542, 0.9167, 0.3542, 0.9167, 0.375, 0.9167, 0.375, 1.0, 0.3542, 1.0, 0.3542, 2.22e-16, 0.375, 2.22e-16, 0.375, 0.08333, 0.3542, 0.08333, 0.3542, 0.08333, 0.375, 0.08333, 0.375, 0.1667, 0.3542, 0.1667, 0.3542, 0.1667, 0.375, 0.1667, 0.375, 0.25, 0.3542, 0.25, 0.3542, 0.25, 0.375, 0.25, 0.375, 0.3333, 0.3542, 0.3333, 0.3542, 0.3333, 0.375, 0.3333, 0.375, 0.4167, 0.3542, 0.4167, 0.3542, 0.4167, 0.375, 0.4167, 0.375, 0.5, 0.3542, 0.5, 0.375, 0.5, 0.3958, 0.5, 0.3958, 0.5833, 0.375, 0.5833, 0.375, 0.5833, 0.3958, 0.5833, 0.3958, 0.6667, 0.375, 0.6667, 0.375, 0.6667, 0.3958, 0.6667, 0.3958, 0.75, 0.375, 0.75, 0.375, 0.75, 0.3958, 0.75, 0.3958, 0.8333, 0.375, 0.8333, 0.375, 0.8333, 0.3958, 0.8333, 0.3958, 0.9167, 0.375, 0.9167, 0.375, 0.9167, 0.3958, 0.9167, 0.3958, 1.0, 0.375, 1.0, 0.375, 2.22e-16, 0.3958, 2.22e-16, 0.3958, 0.08333, 0.375, 0.08333, 0.375, 0.08333, 0.3958, 0.08333, 0.3958, 0.1667, 0.375, 0.1667, 0.375, 0.1667, 0.3958, 0.1667, 0.3958, 0.25, 0.375, 0.25, 0.375, 0.25, 0.3958, 0.25, 0.3958, 0.3333, 0.375, 0.3333, 0.375, 0.3333, 0.3958, 0.3333, 0.3958, 0.4167, 0.375, 0.4167, 0.375, 0.4167, 0.3958, 0.4167, 0.3958, 0.5, 0.375, 0.5, 0.3958, 0.5, 0.4167, 0.5, 0.4167, 0.5833, 0.3958, 0.5833, 0.3958, 0.5833, 0.4167, 0.5833, 0.4167, 0.6667, 0.3958, 0.6667, 0.3958, 0.6667, 0.4167, 0.6667, 0.4167, 0.75, 0.3958, 0.75, 0.3958, 0.75, 0.4167, 0.75, 0.4167, 0.8333, 0.3958, 0.8333, 0.3958, 0.8333, 0.4167, 0.8333, 0.4167, 0.9167, 0.3958, 0.9167, 0.3958, 0.9167, 0.4167, 0.9167, 0.4167, 1.0, 0.3958, 1.0, 0.3958, 2.22e-16, 0.4167, 2.22e-16, 0.4167, 0.08333, 0.3958, 0.08333, 0.3958, 0.08333, 0.4167, 0.08333, 0.4167, 0.1667, 0.3958, 0.1667, 0.3958, 0.1667, 0.4167, 0.1667, 0.4167, 0.25, 0.3958, 0.25, 0.3958, 0.25, 0.4167, 0.25, 0.4167, 0.3333, 0.3958, 0.3333, 0.3958, 0.3333, 0.4167, 0.3333, 0.4167, 0.4167, 0.3958, 0.4167, 0.3958, 0.4167, 0.4167, 0.4167, 0.4167, 0.5, 0.3958, 0.5, 0.4167, 0.5, 0.4375, 0.5, 0.4375, 0.5833, 0.4167, 0.5833, 0.4167, 0.5833, 0.4375, 0.5833, 0.4375, 0.6667, 0.4167, 0.6667, 0.4167, 0.6667, 0.4375, 0.6667, 0.4375, 0.75, 0.4167, 0.75, 0.4167, 0.75, 0.4375, 0.75, 0.4375, 0.8333, 0.4167, 0.8333, 0.4167, 0.8333, 0.4375, 0.8333, 0.4375, 0.9167, 0.4167, 0.9167, 0.4167, 0.9167, 0.4375, 0.9167, 0.4375, 1.0, 0.4167, 1.0, 0.4167, 2.22e-16, 0.4375, 2.22e-16, 0.4375, 0.08333, 0.4167, 0.08333, 0.4167, 0.08333, 0.4375, 0.08333, 0.4375, 0.1667, 0.4167, 0.1667, 0.4167, 0.1667, 0.4375, 0.1667, 0.4375, 0.25, 0.4167, 0.25, 0.4167, 0.25, 0.4375, 0.25, 0.4375, 0.3333, 0.4167, 0.3333, 0.4167, 0.3333, 0.4375, 0.3333, 0.4375, 0.4167, 0.4167, 0.4167, 0.4167, 0.4167, 0.4375, 0.4167, 0.4375, 0.5, 0.4167, 0.5, 0.4375, 0.5, 0.4583, 0.5, 0.4583, 0.5833, 0.4375, 0.5833, 0.4375, 0.5833, 0.4583, 0.5833, 0.4583, 0.6667, 0.4375, 0.6667, 0.4375, 0.6667, 0.4583, 0.6667, 0.4583, 0.75, 0.4375, 0.75, 0.4375, 0.75, 0.4583, 0.75, 0.4583, 0.8333, 0.4375, 0.8333, 0.4375, 0.8333, 0.4583, 0.8333, 0.4583, 0.9167, 0.4375, 0.9167, 0.4375, 0.9167, 0.4583, 0.9167, 0.4583, 1.0, 0.4375, 1.0, 0.4375, 2.22e-16, 0.4583, 2.22e-16, 0.4583, 0.08333, 0.4375, 0.08333, 0.4375, 0.08333, 0.4583, 0.08333, 0.4583, 0.1667, 0.4375, 0.1667, 0.4375, 0.1667, 0.4583, 0.1667, 0.4583, 0.25, 0.4375, 0.25, 0.4375, 0.25, 0.4583, 0.25, 0.4583, 0.3333, 0.4375, 0.3333, 0.4375, 0.3333, 0.4583, 0.3333, 0.4583, 0.4167, 0.4375, 0.4167, 0.4375, 0.4167, 0.4583, 0.4167, 0.4583, 0.5, 0.4375, 0.5, 0.4583, 0.5, 0.4792, 0.5, 0.4792, 0.5833, 0.4583, 0.5833, 0.4583, 0.5833, 0.4792, 0.5833, 0.4792, 0.6667, 0.4583, 0.6667, 0.4583, 0.6667, 0.4792, 0.6667, 0.4792, 0.75, 0.4583, 0.75, 0.4583, 0.75, 0.4792, 0.75, 0.4792, 0.8333, 0.4583, 0.8333, 0.4583, 0.8333, 0.4792, 0.8333, 0.4792, 0.9167, 0.4583, 0.9167, 0.4583, 0.9167, 0.4792, 0.9167, 0.4792, 1.0, 0.4583, 1.0, 0.4583, 2.22e-16, 0.4792, 2.22e-16, 0.4792, 0.08333, 0.4583, 0.08333, 0.4583, 0.08333, 0.4792, 0.08333, 0.4792, 0.1667, 0.4583, 0.1667, 0.4583, 0.1667, 0.4792, 0.1667, 0.4792, 0.25, 0.4583, 0.25, 0.4583, 0.25, 0.4792, 0.25, 0.4792, 0.3333, 0.4583, 0.3333, 0.4583, 0.3333, 0.4792, 0.3333, 0.4792, 0.4167, 0.4583, 0.4167, 0.4583, 0.4167, 0.4792, 0.4167, 0.4792, 0.5, 0.4583, 0.5, 0.4792, 0.5, 0.5, 0.5, 0.5, 0.5833, 0.4792, 0.5833, 0.4792, 0.5833, 0.5, 0.5833, 0.5, 0.6667, 0.4792, 0.6667, 0.4792, 0.6667, 0.5, 0.6667, 0.5, 0.75, 0.4792, 0.75, 0.4792, 0.75, 0.5, 0.75, 0.5, 0.8333, 0.4792, 0.8333, 0.4792, 0.8333, 0.5, 0.8333, 0.5, 0.9167, 0.4792, 0.9167, 0.4792, 0.9167, 0.5, 0.9167, 0.5, 1.0, 0.4792, 1.0, 0.4792, 2.22e-16, 0.5, 2.22e-16, 0.5, 0.08333, 0.4792, 0.08333, 0.4792, 0.08333, 0.5, 0.08333, 0.5, 0.1667, 0.4792, 0.1667, 0.4792, 0.1667, 0.5, 0.1667, 0.5, 0.25, 0.4792, 0.25, 0.4792, 0.25, 0.5, 0.25, 0.5, 0.3333, 0.4792, 0.3333, 0.4792, 0.3333, 0.5, 0.3333, 0.5, 0.4167, 0.4792, 0.4167, 0.4792, 0.4167, 0.5, 0.4167, 0.5, 0.5, 0.4792, 0.5, 1.0, 0.5337, 1.0, 0.979, 0.9688, 0.979, 0.9688, 0.5337, 0.9688, 0.5337, 0.9688, 0.979, 0.9375, 0.979, 0.9375, 0.5337, 0.0625, 0.5337, 0.0625, 0.979, 0.03125, 0.979, 0.03125, 0.5337, 0.09375, 0.5337, 0.09375, 0.979, 0.0625, 0.979, 0.0625, 0.5337, 0.125, 0.5337, 0.125, 0.979, 0.09375, 0.979, 0.09375, 0.5337, 0.1562, 0.5337, 0.1562, 0.979, 0.125, 0.979, 0.125, 0.5337, 0.1875, 0.5337, 0.1875, 0.979, 0.1562, 0.979, 0.1562, 0.5337, 0.2188, 0.5337, 0.2188, 0.979, 0.1875, 0.979, 0.1875, 0.5337, 0.25, 0.5337, 0.25, 0.979, 0.2188, 0.979, 0.2188, 0.5337, 0.2812, 0.5337, 0.2812, 0.979, 0.25, 0.979, 0.25, 0.5337, 0.3125, 0.5337, 0.3125, 0.979, 0.2812, 0.979, 0.2812, 0.5337, 0.3438, 0.5337, 0.3438, 0.979, 0.3125, 0.979, 0.3125, 0.5337, 0.375, 0.5337, 0.375, 0.979, 0.3438, 0.979, 0.3438, 0.5337, 0.4062, 0.5337, 0.4062, 0.979, 0.375, 0.979, 0.375, 0.5337, 0.4375, 0.5337, 0.4375, 0.979, 0.4062, 0.979, 0.4062, 0.5337, 0.4688, 0.5337, 0.4688, 0.979, 0.4375, 0.979, 0.4375, 0.5337, 0.5, 0.5337, 0.5, 0.979, 0.4688, 0.979, 0.4688, 0.5337, 0.5312, 0.5337, 0.5312, 0.979, 0.5, 0.979, 0.5, 0.5337, 0.5625, 0.5337, 0.5625, 0.979, 0.5312, 0.979, 0.5312, 0.5337, 0.5938, 0.5337, 0.5938, 0.979, 0.5625, 0.979, 0.5625, 0.5337, 0.625, 0.5337, 0.625, 0.979, 0.5938, 0.979, 0.5938, 0.5337, 0.6562, 0.5337, 0.6562, 0.979, 0.625, 0.979, 0.625, 0.5337, 0.6875, 0.5337, 0.6875, 0.979, 0.6562, 0.979, 0.6562, 0.5337, 0.7188, 0.5337, 0.7188, 0.979, 0.6875, 0.979, 0.6875, 0.5337, 0.75, 0.5337, 0.75, 0.979, 0.7188, 0.979, 0.7188, 0.5337, 0.7812, 0.5337, 0.7812, 0.979, 0.75, 0.979, 0.75, 0.5337, 0.8125, 0.5337, 0.8125, 0.979, 0.7812, 0.979, 0.7812, 0.5337, 0.8438, 0.5337, 0.8438, 0.979, 0.8125, 0.979, 0.8125, 0.5337, 0.875, 0.5337, 0.875, 0.979, 0.8438, 0.979, 0.8438, 0.5337, 0.9062, 0.5337, 0.9062, 0.979, 0.875, 0.979, 0.875, 0.5337, 0.9375, 0.5337, 0.9375, 0.979, 0.9062, 0.979, 0.9062, 0.5337, 0.03125, 0.5337, 0.03125, 0.979, 0.0, 0.979, 0.0, 0.5337])
me_cylinder.materials.append(mat_material_001)
me_cylinder.update()

# ---- objects
ob_light = bpy.data.objects.new('Light', light_light)
ob_camera = bpy.data.objects.new('Camera', cam_camera)
ob_cylinder = bpy.data.objects.new('Cylinder', me_cylinder)

# ---- transforms, parenting, visibility, modifiers, constraints
ob_light.location = (4.076, 1.005, 5.904)
ob_light.rotation_euler = (0.6503, 0.05522, 1.866)
ob_light.lock_rotations_4d = False
ob_light.empty_display_type = 'ARROWS'
ob_light.color = (0.0, 0.0, 0.0, 0.0)
ob_light.lineart.crease_threshold = 0.0
ob_camera.location = (7.359, -6.926, 4.958)
ob_camera.rotation_euler = (1.109, 0.0, 0.8149)
ob_camera.lock_rotations_4d = False
ob_camera.empty_display_type = 'ARROWS'
ob_camera.color = (0.0, 0.0, 0.0, 0.0)
ob_camera.display_type = 'WIRE'
ob_camera.lineart.crease_threshold = 0.0
ob_cylinder.location = (0.0, 0.0, 0.0)
_m = ob_cylinder.modifiers.new('Subdivision', 'SUBSURF')

# ---- collection membership
col_collection.objects.link(ob_light)
col_collection.objects.link(ob_camera)
col_collection.objects.link(ob_cylinder)

# ---- scene / render settings (as saved in the file)
scene.camera = ob_camera
scene.frame_start = 1; scene.frame_end = 250; scene.frame_set(1)
scene.render.engine = 'BLENDER_EEVEE_NEXT'
bpy.context.view_layer.update()
